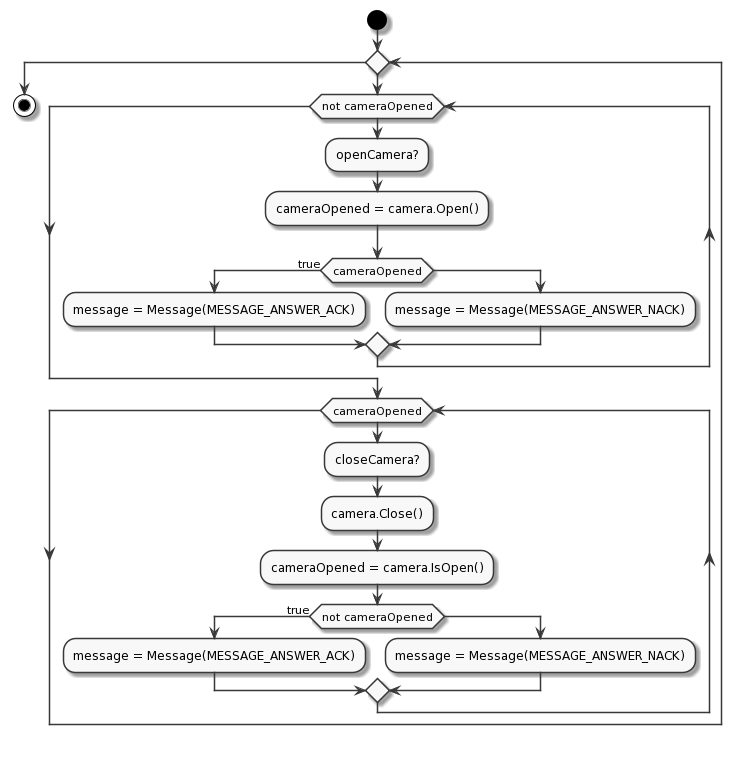

The diagram above was rendered by PlantUML. Its source (embedded in the PNG):
@startuml
skinparam monochrome true
start

while()

while (not cameraOpened)
:openCamera?;
:cameraOpened = camera.Open();
if (cameraOpened) then (true)
:message = Message(MESSAGE_ANSWER_ACK);
else
:message = Message(MESSAGE_ANSWER_NACK);
endif
endwhile

while (cameraOpened)
:closeCamera?;
:camera.Close();
:cameraOpened = camera.IsOpen();
if (not cameraOpened) then (true)
:message = Message(MESSAGE_ANSWER_ACK);
else
:message = Message(MESSAGE_ANSWER_NACK);
endif

endwhile
endwhile

stop
@enduml